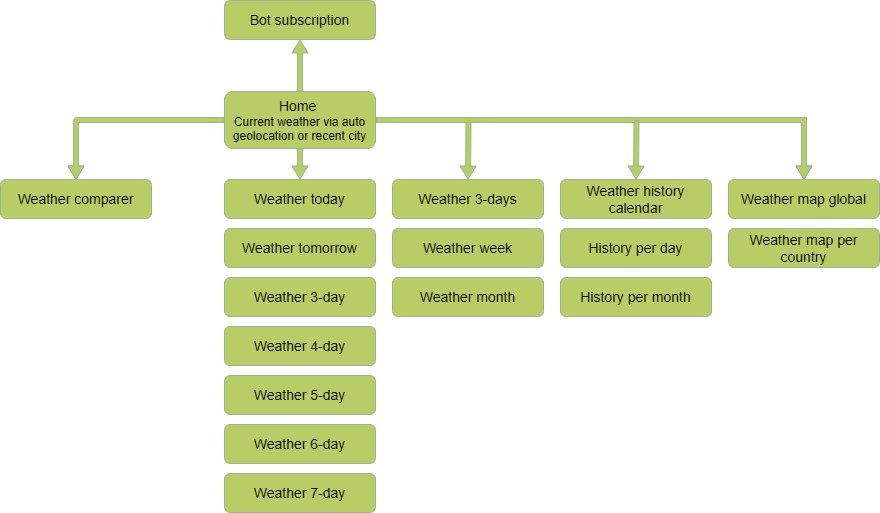

The diagram above was exported from draw.io. Its source (the exported page's mxGraphModel, read from the mxfile embedded in the PNG):
<mxGraphModel dx="1826" dy="1237" grid="0" gridSize="10" guides="1" tooltips="1" connect="1" arrows="1" fold="1" page="0" pageScale="1" pageWidth="827" pageHeight="1169" math="0" shadow="0">
  <root>
    <mxCell id="0" />
    <mxCell id="1" parent="0" />
    <mxCell id="E0cpQUb-vgN3XHFj-FLI-1" value="&lt;font style=&quot;font-size: 14px;&quot;&gt;Home&amp;nbsp;&lt;/font&gt;&lt;div&gt;Current weather via auto geolocation or recent city&lt;/div&gt;" style="rounded=1;whiteSpace=wrap;html=1;fillColor=light-dark(#818E48,#B8CD65);strokeColor=#3A5431;fontColor=#ffffff;" vertex="1" parent="1">
      <mxGeometry x="-67" y="-128" width="151" height="57" as="geometry" />
    </mxCell>
    <mxCell id="E0cpQUb-vgN3XHFj-FLI-11" value="&lt;font style=&quot;font-size: 14px;&quot;&gt;Weather tomorrow&lt;/font&gt;" style="rounded=1;whiteSpace=wrap;html=1;fillColor=light-dark(#818E48,#B8CD65);strokeColor=#3A5431;fontColor=#ffffff;" vertex="1" parent="1">
      <mxGeometry x="-67" y="9" width="151" height="39" as="geometry" />
    </mxCell>
    <mxCell id="E0cpQUb-vgN3XHFj-FLI-12" value="&lt;font style=&quot;font-size: 14px;&quot;&gt;Weather 3-day&lt;/font&gt;" style="rounded=1;whiteSpace=wrap;html=1;fillColor=light-dark(#818E48,#B8CD65);strokeColor=#3A5431;fontColor=#ffffff;" vertex="1" parent="1">
      <mxGeometry x="-67" y="58" width="151" height="39" as="geometry" />
    </mxCell>
    <mxCell id="E0cpQUb-vgN3XHFj-FLI-13" value="&lt;font style=&quot;font-size: 14px;&quot;&gt;Weather 4-day&lt;/font&gt;" style="rounded=1;whiteSpace=wrap;html=1;fillColor=light-dark(#818E48,#B8CD65);strokeColor=#3A5431;fontColor=#ffffff;" vertex="1" parent="1">
      <mxGeometry x="-67" y="107" width="151" height="39" as="geometry" />
    </mxCell>
    <mxCell id="E0cpQUb-vgN3XHFj-FLI-14" value="&lt;font style=&quot;font-size: 14px;&quot;&gt;Weather 5-day&lt;/font&gt;" style="rounded=1;whiteSpace=wrap;html=1;fillColor=light-dark(#818E48,#B8CD65);strokeColor=#3A5431;fontColor=#ffffff;" vertex="1" parent="1">
      <mxGeometry x="-67" y="156" width="151" height="39" as="geometry" />
    </mxCell>
    <mxCell id="E0cpQUb-vgN3XHFj-FLI-15" value="&lt;font style=&quot;font-size: 14px;&quot;&gt;Weather 6-day&lt;/font&gt;" style="rounded=1;whiteSpace=wrap;html=1;fillColor=light-dark(#818E48,#B8CD65);strokeColor=#3A5431;fontColor=#ffffff;" vertex="1" parent="1">
      <mxGeometry x="-67" y="205" width="151" height="39" as="geometry" />
    </mxCell>
    <mxCell id="E0cpQUb-vgN3XHFj-FLI-16" value="&lt;font style=&quot;font-size: 14px;&quot;&gt;Weather 7-day&lt;/font&gt;" style="rounded=1;whiteSpace=wrap;html=1;fillColor=light-dark(#818E48,#B8CD65);strokeColor=#3A5431;fontColor=#ffffff;" vertex="1" parent="1">
      <mxGeometry x="-67" y="254" width="151" height="39" as="geometry" />
    </mxCell>
    <mxCell id="E0cpQUb-vgN3XHFj-FLI-17" value="&lt;font style=&quot;font-size: 14px;&quot;&gt;Weather 3-days&lt;/font&gt;" style="rounded=1;whiteSpace=wrap;html=1;fillColor=light-dark(#818E48,#B8CD65);strokeColor=#3A5431;fontColor=#ffffff;" vertex="1" parent="1">
      <mxGeometry x="101" y="-40" width="151" height="39" as="geometry" />
    </mxCell>
    <mxCell id="E0cpQUb-vgN3XHFj-FLI-18" value="&lt;font style=&quot;font-size: 14px;&quot;&gt;Weather week&lt;/font&gt;" style="rounded=1;whiteSpace=wrap;html=1;fillColor=light-dark(#818E48,#B8CD65);strokeColor=#3A5431;fontColor=#ffffff;" vertex="1" parent="1">
      <mxGeometry x="101" y="9" width="151" height="39" as="geometry" />
    </mxCell>
    <mxCell id="E0cpQUb-vgN3XHFj-FLI-19" value="&lt;font style=&quot;font-size: 14px;&quot;&gt;Weather month&lt;/font&gt;" style="rounded=1;whiteSpace=wrap;html=1;fillColor=light-dark(#818E48,#B8CD65);strokeColor=#3A5431;fontColor=#ffffff;" vertex="1" parent="1">
      <mxGeometry x="101" y="58" width="151" height="39" as="geometry" />
    </mxCell>
    <mxCell id="E0cpQUb-vgN3XHFj-FLI-20" value="&lt;font style=&quot;font-size: 14px;&quot;&gt;Weather today&lt;/font&gt;" style="rounded=1;whiteSpace=wrap;html=1;fillColor=light-dark(#818E48,#B8CD65);strokeColor=#3A5431;fontColor=#ffffff;" vertex="1" parent="1">
      <mxGeometry x="-67" y="-40" width="151" height="39" as="geometry" />
    </mxCell>
    <mxCell id="E0cpQUb-vgN3XHFj-FLI-21" value="&lt;font style=&quot;font-size: 14px;&quot;&gt;Weather history calendar&lt;/font&gt;" style="rounded=1;whiteSpace=wrap;html=1;fillColor=light-dark(#818E48,#B8CD65);strokeColor=#3A5431;fontColor=#ffffff;" vertex="1" parent="1">
      <mxGeometry x="269" y="-40" width="151" height="39" as="geometry" />
    </mxCell>
    <mxCell id="E0cpQUb-vgN3XHFj-FLI-22" value="&lt;font style=&quot;font-size: 14px;&quot;&gt;History per day&lt;/font&gt;" style="rounded=1;whiteSpace=wrap;html=1;fillColor=light-dark(#818E48,#B8CD65);strokeColor=#3A5431;fontColor=#ffffff;" vertex="1" parent="1">
      <mxGeometry x="269" y="9" width="151" height="39" as="geometry" />
    </mxCell>
    <mxCell id="E0cpQUb-vgN3XHFj-FLI-23" value="&lt;font style=&quot;font-size: 14px;&quot;&gt;History per month&lt;/font&gt;" style="rounded=1;whiteSpace=wrap;html=1;fillColor=light-dark(#818E48,#B8CD65);strokeColor=#3A5431;fontColor=#ffffff;" vertex="1" parent="1">
      <mxGeometry x="269" y="58" width="151" height="39" as="geometry" />
    </mxCell>
    <mxCell id="E0cpQUb-vgN3XHFj-FLI-24" value="&lt;font style=&quot;font-size: 14px;&quot;&gt;Weather map global&lt;/font&gt;" style="rounded=1;whiteSpace=wrap;html=1;fillColor=light-dark(#818E48,#B8CD65);strokeColor=#3A5431;fontColor=#ffffff;" vertex="1" parent="1">
      <mxGeometry x="437" y="-40" width="151" height="39" as="geometry" />
    </mxCell>
    <mxCell id="E0cpQUb-vgN3XHFj-FLI-25" value="&lt;font style=&quot;font-size: 14px;&quot;&gt;Weather map per country&lt;/font&gt;" style="rounded=1;whiteSpace=wrap;html=1;fillColor=light-dark(#818E48,#B8CD65);strokeColor=#3A5431;fontColor=#ffffff;" vertex="1" parent="1">
      <mxGeometry x="437" y="9" width="151" height="39" as="geometry" />
    </mxCell>
    <mxCell id="E0cpQUb-vgN3XHFj-FLI-26" value="&lt;font style=&quot;font-size: 14px;&quot;&gt;Weather comparer&lt;/font&gt;" style="rounded=1;whiteSpace=wrap;html=1;fillColor=light-dark(#818E48,#B8CD65);strokeColor=#3A5431;fontColor=#ffffff;" vertex="1" parent="1">
      <mxGeometry x="-291" y="-40" width="151" height="39" as="geometry" />
    </mxCell>
    <mxCell id="E0cpQUb-vgN3XHFj-FLI-27" value="&lt;font style=&quot;font-size: 14px;&quot;&gt;Bot subscription&lt;/font&gt;" style="rounded=1;whiteSpace=wrap;html=1;fillColor=light-dark(#818E48,#B8CD65);strokeColor=#3A5431;fontColor=#ffffff;" vertex="1" parent="1">
      <mxGeometry x="-67" y="-219" width="151" height="39" as="geometry" />
    </mxCell>
    <mxCell id="E0cpQUb-vgN3XHFj-FLI-29" value="" style="endArrow=classic;html=1;rounded=1;fontSize=12;fillColor=light-dark(#818E48,#B8CD65);strokeColor=#3A5431;endWidth=10;strokeWidth=1;shape=flexArrow;width=5;endSize=4;fillStyle=auto;orthogonal=0;enumerate=0;comic=0;noJump=0;ignoreEdge=0;orthogonalLoop=0;backgroundOutline=0;metaEdit=0;snapToPoint=0;fixDash=0;endFill=1;flowAnimation=0;exitX=0;exitY=0.5;exitDx=0;exitDy=0;entryX=0.5;entryY=0;entryDx=0;entryDy=0;edgeStyle=orthogonalEdgeStyle;" edge="1" parent="1" source="E0cpQUb-vgN3XHFj-FLI-1" target="E0cpQUb-vgN3XHFj-FLI-26">
      <mxGeometry width="50" height="50" relative="1" as="geometry">
        <mxPoint x="-93.5" y="84" as="sourcePoint" />
        <mxPoint x="-225.5" y="114" as="targetPoint" />
      </mxGeometry>
    </mxCell>
    <mxCell id="E0cpQUb-vgN3XHFj-FLI-30" value="" style="endArrow=classic;html=1;rounded=0;fontSize=12;curved=1;fillColor=light-dark(#818E48,#B8CD65);strokeColor=#3A5431;endWidth=10;strokeWidth=1;shape=flexArrow;width=5;endSize=4;exitX=0.5;exitY=1;exitDx=0;exitDy=0;entryX=0.5;entryY=0;entryDx=0;entryDy=0;" edge="1" parent="1" source="E0cpQUb-vgN3XHFj-FLI-1" target="E0cpQUb-vgN3XHFj-FLI-20">
      <mxGeometry width="50" height="50" relative="1" as="geometry">
        <mxPoint x="-85" y="75" as="sourcePoint" />
        <mxPoint x="-102" y="177" as="targetPoint" />
      </mxGeometry>
    </mxCell>
    <mxCell id="E0cpQUb-vgN3XHFj-FLI-32" value="" style="endArrow=classic;html=1;rounded=0;fontSize=12;curved=1;fillColor=light-dark(#818E48,#B8CD65);strokeColor=#3A5431;endWidth=10;strokeWidth=1;shape=flexArrow;width=5;endSize=4;exitX=0.5;exitY=0;exitDx=0;exitDy=0;entryX=0.5;entryY=1;entryDx=0;entryDy=0;" edge="1" parent="1" source="E0cpQUb-vgN3XHFj-FLI-1" target="E0cpQUb-vgN3XHFj-FLI-27">
      <mxGeometry width="50" height="50" relative="1" as="geometry">
        <mxPoint x="19" y="-61" as="sourcePoint" />
        <mxPoint x="19" y="-30" as="targetPoint" />
      </mxGeometry>
    </mxCell>
    <mxCell id="E0cpQUb-vgN3XHFj-FLI-33" value="" style="endArrow=classic;html=1;rounded=0;fontSize=12;curved=1;fillColor=light-dark(#818E48,#B8CD65);strokeColor=#3A5431;endWidth=10;strokeWidth=1;shape=flexArrow;width=5;endSize=4;entryX=0.5;entryY=0;entryDx=0;entryDy=0;" edge="1" parent="1" target="E0cpQUb-vgN3XHFj-FLI-17">
      <mxGeometry width="50" height="50" relative="1" as="geometry">
        <mxPoint x="177" y="-99" as="sourcePoint" />
        <mxPoint x="29" y="-20" as="targetPoint" />
      </mxGeometry>
    </mxCell>
    <mxCell id="E0cpQUb-vgN3XHFj-FLI-34" value="" style="endArrow=classic;html=1;rounded=0;fontSize=12;fillColor=light-dark(#818E48,#B8CD65);strokeColor=#3A5431;endWidth=10;strokeWidth=1;shape=flexArrow;width=5;endSize=4;exitX=1;exitY=0.5;exitDx=0;exitDy=0;entryX=0.5;entryY=0;entryDx=0;entryDy=0;edgeStyle=orthogonalEdgeStyle;" edge="1" parent="1" source="E0cpQUb-vgN3XHFj-FLI-1" target="E0cpQUb-vgN3XHFj-FLI-24">
      <mxGeometry width="50" height="50" relative="1" as="geometry">
        <mxPoint x="39" y="-41" as="sourcePoint" />
        <mxPoint x="39" y="-10" as="targetPoint" />
      </mxGeometry>
    </mxCell>
    <mxCell id="E0cpQUb-vgN3XHFj-FLI-35" value="" style="endArrow=classic;html=1;rounded=0;fontSize=12;curved=1;fillColor=light-dark(#818E48,#B8CD65);strokeColor=#3A5431;endWidth=10;strokeWidth=1;shape=flexArrow;width=5;endSize=4;entryX=0.5;entryY=0;entryDx=0;entryDy=0;" edge="1" parent="1" target="E0cpQUb-vgN3XHFj-FLI-21">
      <mxGeometry width="50" height="50" relative="1" as="geometry">
        <mxPoint x="345" y="-99" as="sourcePoint" />
        <mxPoint x="350" y="-69" as="targetPoint" />
      </mxGeometry>
    </mxCell>
  </root>
</mxGraphModel>